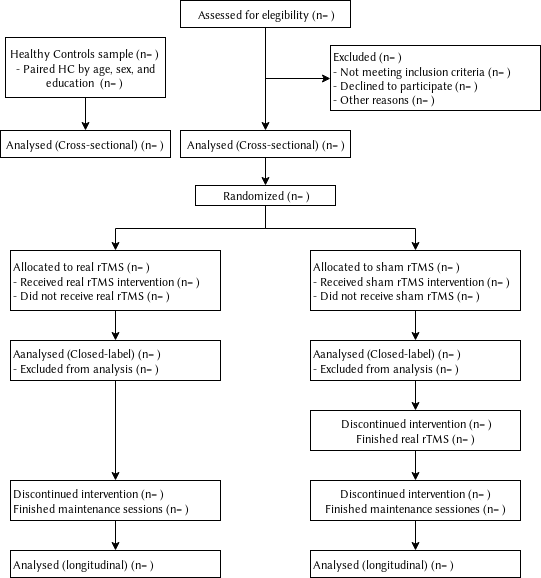

The diagram above was exported from draw.io. Its source (the exported page's mxGraphModel, read from the mxfile embedded in the PNG):
<mxGraphModel dx="1422" dy="822" grid="1" gridSize="10" guides="1" tooltips="1" connect="1" arrows="1" fold="1" page="1" pageScale="1" pageWidth="850" pageHeight="1100" math="0" shadow="0">
  <root>
    <mxCell id="0" />
    <mxCell id="1" parent="0" />
    <mxCell id="HB8jNzePgzjmBR3Wgkgj-1" value="Assessed for elegibility (n= )" style="rounded=0;whiteSpace=wrap;html=1;rotation=0;" parent="1" vertex="1">
      <mxGeometry x="359" y="35" width="170" height="27" as="geometry" />
    </mxCell>
    <mxCell id="HB8jNzePgzjmBR3Wgkgj-6" value="&lt;div align=&quot;left&quot;&gt;Excluded (n= )&lt;br&gt;- Not meeting inclusion criteria (n= )&lt;br&gt;- Declined to participate (n= )&lt;br&gt;- Other reasons (n= )&lt;/div&gt;" style="rounded=0;whiteSpace=wrap;html=1;align=left;container=1;rotation=0;" parent="1" vertex="1" collapsed="1">
      <mxGeometry x="509" y="80" width="210" height="65" as="geometry">
        <mxRectangle x="400" y="80" width="190" height="56" as="alternateBounds" />
      </mxGeometry>
    </mxCell>
    <mxCell id="HB8jNzePgzjmBR3Wgkgj-7" value="" style="edgeStyle=orthogonalEdgeStyle;rounded=0;orthogonalLoop=1;jettySize=auto;html=1;exitX=0.5;exitY=1;exitDx=0;exitDy=0;entryX=0;entryY=0.5;entryDx=0;entryDy=0;" parent="1" source="HB8jNzePgzjmBR3Wgkgj-1" target="HB8jNzePgzjmBR3Wgkgj-6" edge="1">
      <mxGeometry relative="1" as="geometry" />
    </mxCell>
    <mxCell id="sRWXhoOYLkrZEvFtPLJc-5" style="edgeStyle=orthogonalEdgeStyle;rounded=0;orthogonalLoop=1;jettySize=auto;html=1;" parent="1" source="HB8jNzePgzjmBR3Wgkgj-2" target="sRWXhoOYLkrZEvFtPLJc-1" edge="1">
      <mxGeometry relative="1" as="geometry" />
    </mxCell>
    <mxCell id="sRWXhoOYLkrZEvFtPLJc-6" style="edgeStyle=orthogonalEdgeStyle;rounded=0;orthogonalLoop=1;jettySize=auto;html=1;exitX=0.5;exitY=1;exitDx=0;exitDy=0;" parent="1" source="HB8jNzePgzjmBR3Wgkgj-2" target="sRWXhoOYLkrZEvFtPLJc-2" edge="1">
      <mxGeometry relative="1" as="geometry" />
    </mxCell>
    <mxCell id="HB8jNzePgzjmBR3Wgkgj-2" value="Randomized (n= )" style="rounded=0;whiteSpace=wrap;html=1;rotation=0;" parent="1" vertex="1">
      <mxGeometry x="374" y="220" width="140" height="20" as="geometry" />
    </mxCell>
    <mxCell id="HB8jNzePgzjmBR3Wgkgj-3" value="" style="edgeStyle=orthogonalEdgeStyle;rounded=0;orthogonalLoop=1;jettySize=auto;html=1;exitX=0.5;exitY=1;exitDx=0;exitDy=0;entryX=0.5;entryY=0;entryDx=0;entryDy=0;" parent="1" source="HB8jNzePgzjmBR3Wgkgj-1" target="sRWXhoOYLkrZEvFtPLJc-14" edge="1">
      <mxGeometry relative="1" as="geometry">
        <mxPoint x="444" y="150" as="targetPoint" />
      </mxGeometry>
    </mxCell>
    <mxCell id="sRWXhoOYLkrZEvFtPLJc-22" style="edgeStyle=orthogonalEdgeStyle;rounded=0;orthogonalLoop=1;jettySize=auto;html=1;entryX=0.5;entryY=0;entryDx=0;entryDy=0;" parent="1" source="sRWXhoOYLkrZEvFtPLJc-1" target="sRWXhoOYLkrZEvFtPLJc-21" edge="1">
      <mxGeometry relative="1" as="geometry">
        <mxPoint x="304" y="460" as="targetPoint" />
      </mxGeometry>
    </mxCell>
    <mxCell id="sRWXhoOYLkrZEvFtPLJc-1" value="&lt;div align=&quot;left&quot;&gt;Allocated to real rTMS (n= )&lt;br&gt;- Received real rTMS intervention (n= )&lt;br&gt;- Did not receive real rTMS (n= )&lt;br&gt;&lt;/div&gt;" style="rounded=0;whiteSpace=wrap;html=1;align=left;rotation=0;" parent="1" vertex="1">
      <mxGeometry x="189" y="285" width="210" height="60" as="geometry" />
    </mxCell>
    <mxCell id="sRWXhoOYLkrZEvFtPLJc-33" value="" style="edgeStyle=orthogonalEdgeStyle;rounded=0;orthogonalLoop=1;jettySize=auto;html=1;" parent="1" source="sRWXhoOYLkrZEvFtPLJc-9" target="sRWXhoOYLkrZEvFtPLJc-32" edge="1">
      <mxGeometry relative="1" as="geometry" />
    </mxCell>
    <mxCell id="sRWXhoOYLkrZEvFtPLJc-9" value="&lt;div&gt;Discontinued intervention (n= )&lt;/div&gt;&lt;div&gt;Finished maintenance sessions (n= )&lt;br&gt;&lt;/div&gt;" style="rounded=0;whiteSpace=wrap;html=1;align=left;rotation=0;" parent="1" vertex="1">
      <mxGeometry x="189" y="515" width="210" height="40" as="geometry" />
    </mxCell>
    <mxCell id="sRWXhoOYLkrZEvFtPLJc-32" value="Analysed (longitudinal) (n= )" style="rounded=0;whiteSpace=wrap;html=1;align=left;rotation=0;" parent="1" vertex="1">
      <mxGeometry x="189" y="585" width="210" height="27" as="geometry" />
    </mxCell>
    <mxCell id="sRWXhoOYLkrZEvFtPLJc-26" value="" style="edgeStyle=orthogonalEdgeStyle;rounded=0;orthogonalLoop=1;jettySize=auto;html=1;entryX=0.5;entryY=0;entryDx=0;entryDy=0;" parent="1" source="sRWXhoOYLkrZEvFtPLJc-2" target="sRWXhoOYLkrZEvFtPLJc-19" edge="1">
      <mxGeometry relative="1" as="geometry">
        <mxPoint x="649" y="465" as="targetPoint" />
      </mxGeometry>
    </mxCell>
    <mxCell id="sRWXhoOYLkrZEvFtPLJc-2" value="&lt;div align=&quot;left&quot;&gt;Allocated to sham rTMS (n= )&lt;br&gt;- Received sham rTMS intervention (n= )&lt;br&gt;- Did not receive sham rTMS (n= )&lt;br&gt;&lt;/div&gt;" style="rounded=0;whiteSpace=wrap;html=1;align=left;rotation=0;" parent="1" vertex="1">
      <mxGeometry x="489" y="285" width="210" height="60" as="geometry" />
    </mxCell>
    <mxCell id="sRWXhoOYLkrZEvFtPLJc-24" value="" style="edgeStyle=orthogonalEdgeStyle;rounded=0;orthogonalLoop=1;jettySize=auto;html=1;" parent="1" source="sRWXhoOYLkrZEvFtPLJc-19" target="sRWXhoOYLkrZEvFtPLJc-11" edge="1">
      <mxGeometry relative="1" as="geometry" />
    </mxCell>
    <mxCell id="sRWXhoOYLkrZEvFtPLJc-19" value="&lt;div align=&quot;left&quot;&gt;Aanalysed (Closed-label) (n= )&lt;/div&gt;&lt;div align=&quot;left&quot;&gt;- Excluded from analysis (n= )&lt;br&gt;&lt;/div&gt;" style="rounded=0;whiteSpace=wrap;html=1;align=left;rotation=0;" parent="1" vertex="1">
      <mxGeometry x="489" y="375" width="210" height="40" as="geometry" />
    </mxCell>
    <mxCell id="sRWXhoOYLkrZEvFtPLJc-29" value="" style="edgeStyle=orthogonalEdgeStyle;rounded=0;orthogonalLoop=1;jettySize=auto;html=1;" parent="1" source="sRWXhoOYLkrZEvFtPLJc-11" target="sRWXhoOYLkrZEvFtPLJc-28" edge="1">
      <mxGeometry relative="1" as="geometry" />
    </mxCell>
    <mxCell id="sRWXhoOYLkrZEvFtPLJc-11" value="&lt;div align=&quot;center&quot;&gt;Discontinued intervention (n= )&lt;/div&gt;&lt;div align=&quot;center&quot;&gt;Finished real rTMS (n= )&lt;br&gt;&lt;/div&gt;" style="rounded=0;whiteSpace=wrap;html=1;align=center;rotation=0;" parent="1" vertex="1">
      <mxGeometry x="489" y="445" width="210" height="40" as="geometry" />
    </mxCell>
    <mxCell id="sRWXhoOYLkrZEvFtPLJc-36" style="edgeStyle=orthogonalEdgeStyle;rounded=0;orthogonalLoop=1;jettySize=auto;html=1;" parent="1" source="sRWXhoOYLkrZEvFtPLJc-4" target="sRWXhoOYLkrZEvFtPLJc-15" edge="1">
      <mxGeometry relative="1" as="geometry" />
    </mxCell>
    <mxCell id="sRWXhoOYLkrZEvFtPLJc-4" value="&lt;div align=&quot;center&quot;&gt;Healthy Controls sample (n= )&lt;br&gt;- Paired HC by age, sex, and education&amp;nbsp; (n= )&lt;br&gt;&lt;/div&gt;" style="rounded=0;whiteSpace=wrap;html=1;align=center;rotation=0;" parent="1" vertex="1">
      <mxGeometry x="184" y="72" width="160" height="60" as="geometry" />
    </mxCell>
    <mxCell id="sRWXhoOYLkrZEvFtPLJc-15" value="&lt;div align=&quot;center&quot;&gt;Analysed (Cross-sectional) (n= )&lt;br&gt;&lt;/div&gt;" style="rounded=0;whiteSpace=wrap;html=1;align=center;rotation=0;" parent="1" vertex="1">
      <mxGeometry x="179" y="165" width="170" height="27" as="geometry" />
    </mxCell>
    <mxCell id="sRWXhoOYLkrZEvFtPLJc-18" style="edgeStyle=orthogonalEdgeStyle;rounded=0;orthogonalLoop=1;jettySize=auto;html=1;entryX=0.5;entryY=0;entryDx=0;entryDy=0;" parent="1" source="sRWXhoOYLkrZEvFtPLJc-14" target="HB8jNzePgzjmBR3Wgkgj-2" edge="1">
      <mxGeometry relative="1" as="geometry" />
    </mxCell>
    <mxCell id="sRWXhoOYLkrZEvFtPLJc-14" value="Analysed (Cross-sectional) (n= )" style="rounded=0;whiteSpace=wrap;html=1;rotation=0;" parent="1" vertex="1">
      <mxGeometry x="359" y="165" width="170" height="27" as="geometry" />
    </mxCell>
    <mxCell id="sRWXhoOYLkrZEvFtPLJc-23" value="" style="edgeStyle=orthogonalEdgeStyle;rounded=0;orthogonalLoop=1;jettySize=auto;html=1;" parent="1" source="sRWXhoOYLkrZEvFtPLJc-21" target="sRWXhoOYLkrZEvFtPLJc-9" edge="1">
      <mxGeometry relative="1" as="geometry" />
    </mxCell>
    <mxCell id="sRWXhoOYLkrZEvFtPLJc-21" value="&lt;div align=&quot;left&quot;&gt;Aanalysed (Closed-label) (n= )&lt;/div&gt;&lt;div align=&quot;left&quot;&gt;- Excluded from analysis (n= )&lt;br&gt;&lt;/div&gt;" style="rounded=0;whiteSpace=wrap;html=1;align=left;rotation=0;" parent="1" vertex="1">
      <mxGeometry x="189" y="375" width="210" height="40" as="geometry" />
    </mxCell>
    <mxCell id="sRWXhoOYLkrZEvFtPLJc-31" value="" style="edgeStyle=orthogonalEdgeStyle;rounded=0;orthogonalLoop=1;jettySize=auto;html=1;" parent="1" source="sRWXhoOYLkrZEvFtPLJc-28" target="sRWXhoOYLkrZEvFtPLJc-30" edge="1">
      <mxGeometry relative="1" as="geometry" />
    </mxCell>
    <mxCell id="sRWXhoOYLkrZEvFtPLJc-28" value="&lt;div align=&quot;center&quot;&gt;Discontinued intervention (n= )&lt;/div&gt;&lt;div align=&quot;center&quot;&gt;Finished maintenance sessiones (n= )&lt;br&gt;&lt;/div&gt;" style="rounded=0;whiteSpace=wrap;html=1;align=center;rotation=0;" parent="1" vertex="1">
      <mxGeometry x="489" y="515" width="210" height="40" as="geometry" />
    </mxCell>
    <mxCell id="sRWXhoOYLkrZEvFtPLJc-30" value="&lt;div&gt;Analysed (longitudinal) (n= )&lt;br&gt;&lt;/div&gt;" style="rounded=0;whiteSpace=wrap;html=1;align=left;rotation=0;" parent="1" vertex="1">
      <mxGeometry x="489" y="585" width="210" height="27" as="geometry" />
    </mxCell>
  </root>
</mxGraphModel>